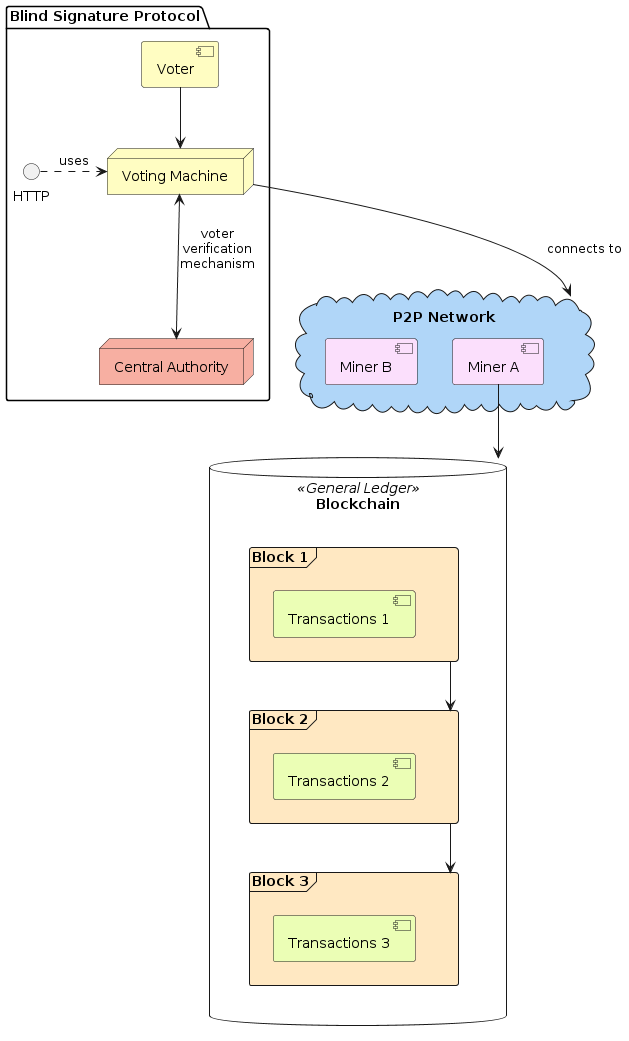

The diagram above was rendered by PlantUML. Its source (embedded in the PNG):
@startuml
package "Blind Signature Protocol" {
  [Voter] #FFFDC2
  node "Central Authority" as CA #F7AFA2
  node "Voting Machine" as VM #FFFDC2
  HTTP .r.> VM: uses
}

cloud "P2P Network" #B0D6F8 {
 [Miner B] #FBDFFC
 [Miner A] #FBDFFC
}


database "Blockchain" <<General Ledger>> {
  frame "Block 1" #FFE8C2 {
    [Transactions 1] #EBFEB5
  }
  frame "Block 2" #FFE8C2 {
    [Transactions 2] #EBFEB5
  }
  frame "Block 3" #FFE8C2 {
    [Transactions 3] #EBFEB5
  }
}

[Voter] -d-> VM
VM -d-> "P2P Network": connects to
[Block 1] --> [Block 2]
[Block 2] --> [Block 3]

VM <--> CA: voter\nverification\nmechanism

[Miner A] -d-> "Blockchain"
@enduml